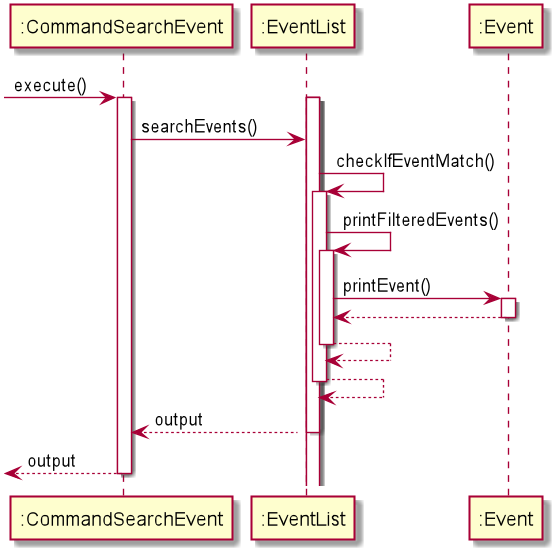

The diagram above was rendered by PlantUML. Its source (embedded in the PNG):
@startuml
 -> ":CommandSearchEvent" : execute()

activate ":CommandSearchEvent"
activate ":EventList"
activate ":EventList"
":CommandSearchEvent" -> ":EventList":searchEvents()

":EventList" -> ":EventList" : checkIfEventMatch()
activate ":EventList"
":EventList" -> ":EventList" : printFilteredEvents()
activate ":EventList"
":EventList" -> ":Event" : printEvent()
activate ":Event"
":EventList" <-- ":Event"
deactivate ":Event"
return
return
":CommandSearchEvent" <-- ":EventList" : output
deactivate ":EventList"
return output
deactivate ":CommandSearchEvent"



@enduml